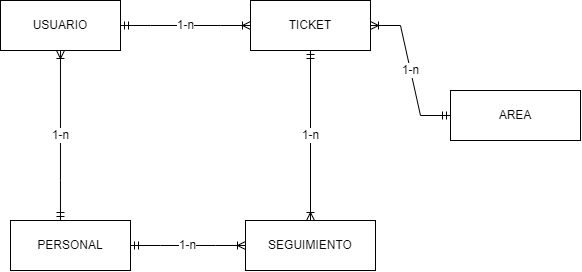

The diagram above was exported from draw.io. Its source (the exported page's mxGraphModel, read from the mxfile embedded in the PNG):
<mxGraphModel dx="607" dy="299" grid="1" gridSize="10" guides="1" tooltips="1" connect="1" arrows="1" fold="1" page="1" pageScale="1" pageWidth="827" pageHeight="1169" math="0" shadow="0">
  <root>
    <mxCell id="0" />
    <mxCell id="1" parent="0" />
    <mxCell id="G4PKPurQGV9_cDunkmOD-1" value="USUARIO" style="whiteSpace=wrap;html=1;align=center;" vertex="1" parent="1">
      <mxGeometry x="60" y="110" width="120" height="50" as="geometry" />
    </mxCell>
    <mxCell id="G4PKPurQGV9_cDunkmOD-2" value="TICKET" style="whiteSpace=wrap;html=1;align=center;" vertex="1" parent="1">
      <mxGeometry x="310" y="110" width="120" height="50" as="geometry" />
    </mxCell>
    <mxCell id="G4PKPurQGV9_cDunkmOD-3" value="SEGUIMIENTO" style="whiteSpace=wrap;html=1;align=center;" vertex="1" parent="1">
      <mxGeometry x="305" y="330" width="130" height="50" as="geometry" />
    </mxCell>
    <mxCell id="G4PKPurQGV9_cDunkmOD-4" value="PERSONAL" style="whiteSpace=wrap;html=1;align=center;" vertex="1" parent="1">
      <mxGeometry x="70" y="330" width="120" height="50" as="geometry" />
    </mxCell>
    <mxCell id="G4PKPurQGV9_cDunkmOD-5" value="AREA" style="whiteSpace=wrap;html=1;align=center;" vertex="1" parent="1">
      <mxGeometry x="510" y="200" width="130" height="50" as="geometry" />
    </mxCell>
    <mxCell id="LXVSO9R_EZqfjBQe4xaV-2" value="1-n" style="edgeStyle=entityRelationEdgeStyle;fontSize=12;html=1;endArrow=ERoneToMany;startArrow=ERmandOne;rounded=0;" edge="1" parent="1" source="G4PKPurQGV9_cDunkmOD-1" target="G4PKPurQGV9_cDunkmOD-2">
      <mxGeometry width="100" height="100" relative="1" as="geometry">
        <mxPoint x="160" y="280" as="sourcePoint" />
        <mxPoint x="260" y="180" as="targetPoint" />
      </mxGeometry>
    </mxCell>
    <mxCell id="LXVSO9R_EZqfjBQe4xaV-3" value="1-n" style="edgeStyle=entityRelationEdgeStyle;fontSize=12;html=1;endArrow=ERoneToMany;startArrow=ERmandOne;rounded=0;" edge="1" parent="1" source="G4PKPurQGV9_cDunkmOD-5" target="G4PKPurQGV9_cDunkmOD-2">
      <mxGeometry width="100" height="100" relative="1" as="geometry">
        <mxPoint x="350" y="280" as="sourcePoint" />
        <mxPoint x="450" y="180" as="targetPoint" />
      </mxGeometry>
    </mxCell>
    <mxCell id="LXVSO9R_EZqfjBQe4xaV-4" value="1-n" style="edgeStyle=orthogonalEdgeStyle;fontSize=12;html=1;endArrow=ERoneToMany;startArrow=ERmandOne;rounded=0;" edge="1" parent="1" source="G4PKPurQGV9_cDunkmOD-2" target="G4PKPurQGV9_cDunkmOD-3">
      <mxGeometry width="100" height="100" relative="1" as="geometry">
        <mxPoint x="340" y="280" as="sourcePoint" />
        <mxPoint x="440" y="180" as="targetPoint" />
      </mxGeometry>
    </mxCell>
    <mxCell id="LXVSO9R_EZqfjBQe4xaV-5" value="1-n" style="edgeStyle=entityRelationEdgeStyle;fontSize=12;html=1;endArrow=ERoneToMany;startArrow=ERmandOne;rounded=0;" edge="1" parent="1" source="G4PKPurQGV9_cDunkmOD-4" target="G4PKPurQGV9_cDunkmOD-3">
      <mxGeometry width="100" height="100" relative="1" as="geometry">
        <mxPoint x="180" y="330" as="sourcePoint" />
        <mxPoint x="280" y="230" as="targetPoint" />
      </mxGeometry>
    </mxCell>
    <mxCell id="LXVSO9R_EZqfjBQe4xaV-6" value="1-n" style="edgeStyle=orthogonalEdgeStyle;fontSize=12;html=1;endArrow=ERoneToMany;startArrow=ERmandOne;rounded=0;" edge="1" parent="1" source="G4PKPurQGV9_cDunkmOD-4" target="G4PKPurQGV9_cDunkmOD-1">
      <mxGeometry width="100" height="100" relative="1" as="geometry">
        <mxPoint x="90" y="320" as="sourcePoint" />
        <mxPoint x="190" y="220" as="targetPoint" />
        <Array as="points">
          <mxPoint x="120" y="290" />
          <mxPoint x="120" y="290" />
        </Array>
      </mxGeometry>
    </mxCell>
  </root>
</mxGraphModel>